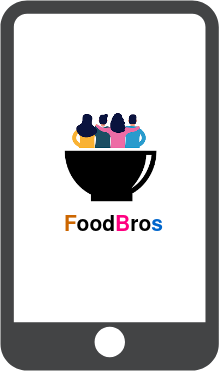

The diagram above was exported from draw.io. Its source (the exported page's mxGraphModel, read from the mxfile embedded in the PNG):
<mxGraphModel dx="1422" dy="791" grid="1" gridSize="10" guides="1" tooltips="1" connect="1" arrows="1" fold="1" page="1" pageScale="1" pageWidth="850" pageHeight="1100" math="0" shadow="0">
  <root>
    <mxCell id="0" />
    <mxCell id="1" parent="0" />
    <mxCell id="QgLYDz8MU-akEhHUqjvQ-1" value="" style="sketch=0;pointerEvents=1;shadow=0;dashed=0;html=1;strokeColor=none;fillColor=#434445;aspect=fixed;labelPosition=center;verticalLabelPosition=bottom;verticalAlign=top;align=center;outlineConnect=0;shape=mxgraph.vvd.phone;" vertex="1" parent="1">
      <mxGeometry x="140" y="70" width="218.3" height="370" as="geometry" />
    </mxCell>
    <mxCell id="QgLYDz8MU-akEhHUqjvQ-4" value="" style="group" vertex="1" connectable="0" parent="1">
      <mxGeometry x="204.15" y="180" width="100" height="92.54" as="geometry" />
    </mxCell>
    <mxCell id="QgLYDz8MU-akEhHUqjvQ-3" value="" style="shape=image;verticalLabelPosition=bottom;labelBackgroundColor=default;verticalAlign=top;aspect=fixed;imageAspect=0;image=data:image/png,(base64 omitted: 1636 chars);clipPath=inset(32.22% 10.89% 23.78% 11.78%);" vertex="1" parent="QgLYDz8MU-akEhHUqjvQ-4">
      <mxGeometry y="38.69358776483796" width="94.63698470604743" height="53.846412235162056" as="geometry" />
    </mxCell>
    <mxCell id="QgLYDz8MU-akEhHUqjvQ-2" value="" style="shape=image;verticalLabelPosition=bottom;labelBackgroundColor=default;verticalAlign=top;aspect=fixed;imageAspect=0;image=data:image/png,(base64 omitted: 4368 chars);clipPath=inset(27.78% 8.67% 30% 8.67%);" vertex="1" parent="QgLYDz8MU-akEhHUqjvQ-4">
      <mxGeometry x="6.860122110173562" width="75.75113792619615" height="38.693587764837936" as="geometry" />
    </mxCell>
    <mxCell id="QgLYDz8MU-akEhHUqjvQ-5" value="&lt;font style=&quot;font-size: 21px;&quot;&gt;&lt;b&gt;&lt;font color=&quot;#CC6600&quot;&gt;F&lt;/font&gt;ood&lt;font color=&quot;#FF0080&quot;&gt;B&lt;/font&gt;ro&lt;font color=&quot;#0066CC&quot;&gt;s&lt;/font&gt;&lt;/b&gt;&lt;/font&gt;" style="text;html=1;strokeColor=none;fillColor=none;align=center;verticalAlign=middle;whiteSpace=wrap;rounded=0;" vertex="1" parent="1">
      <mxGeometry x="197.73000000000002" y="280" width="110.85" height="30" as="geometry" />
    </mxCell>
  </root>
</mxGraphModel>